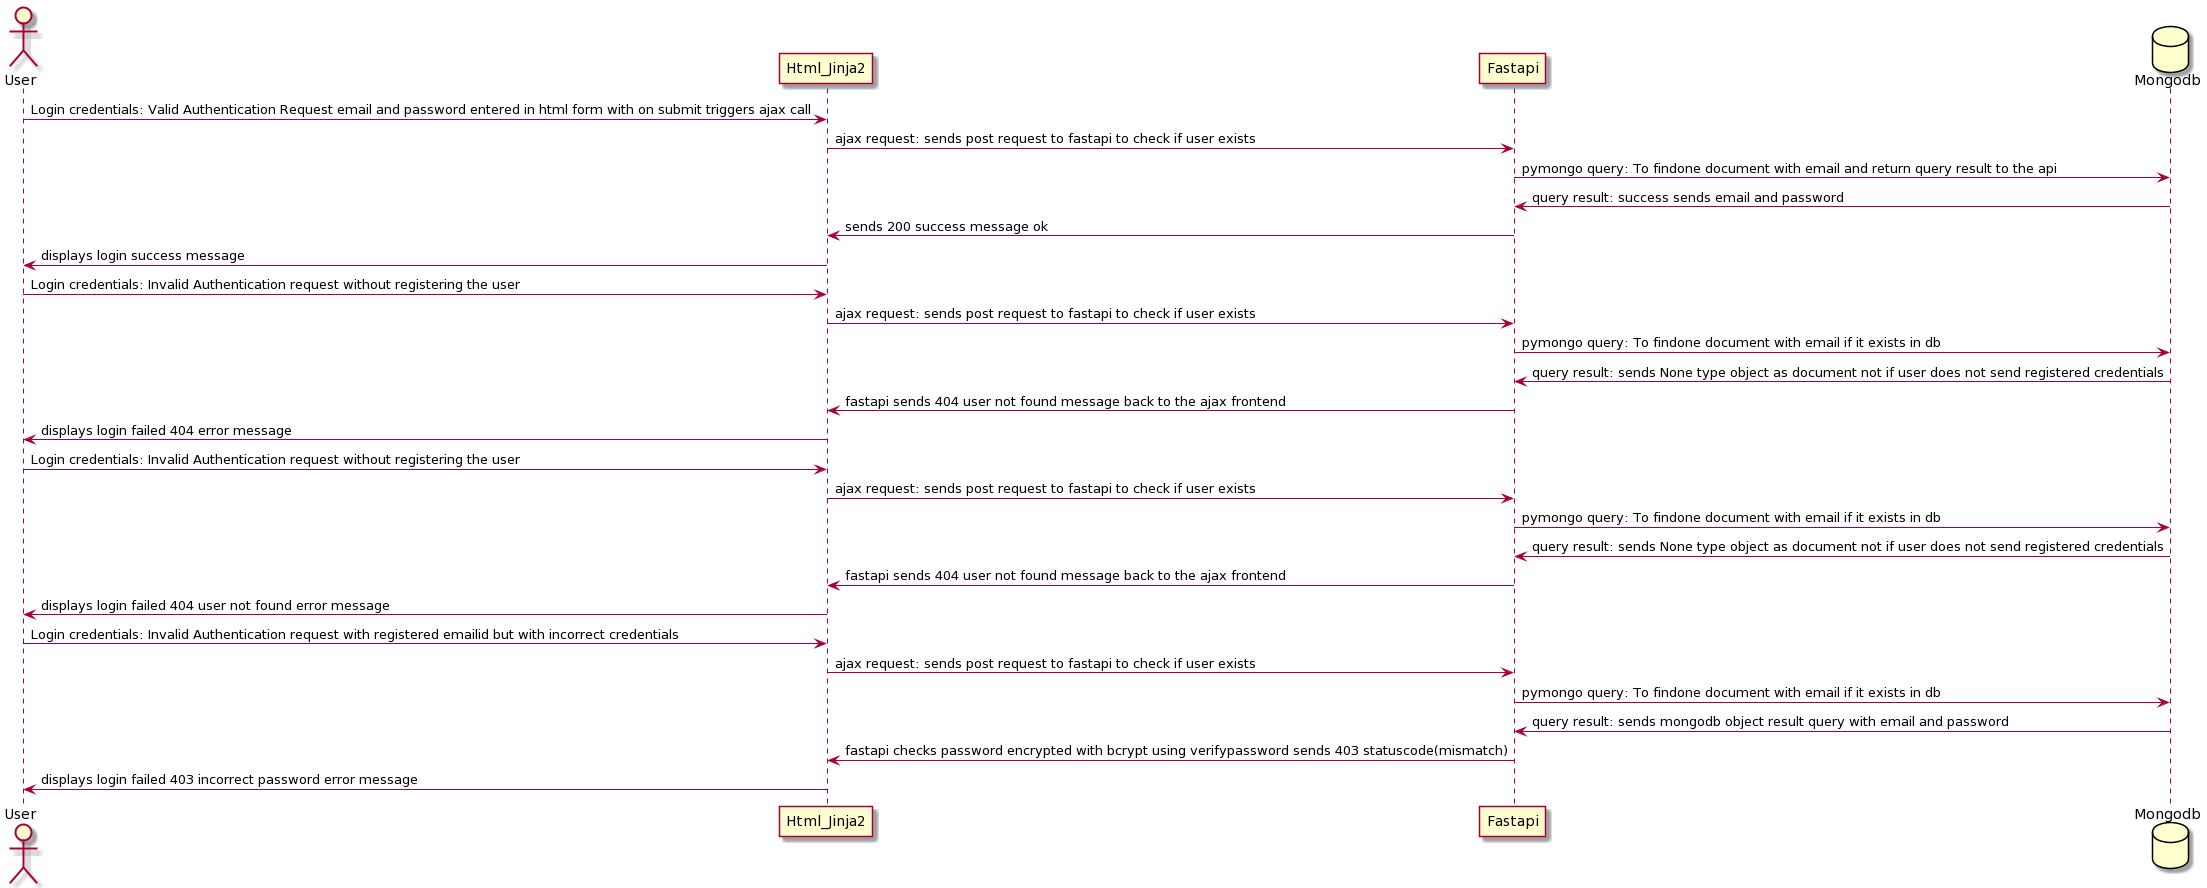

The diagram above was rendered by PlantUML. Its source (embedded in the PNG):
@startuml
actor       User      as Foo

participant Html_Jinja2 as Foo1
participant Fastapi as Foo2
database    Mongodb as Foo3

Foo -> Foo1: Login credentials: Valid Authentication Request email and password entered in html form with on submit triggers ajax call
Foo1 -> Foo2 : ajax request: sends post request to fastapi to check if user exists
Foo2 -> Foo3: pymongo query: To findone document with email and return query result to the api
Foo3-> Foo2: query result: success sends email and password
Foo2 -> Foo1: sends 200 success message ok 
Foo1 -> Foo : displays login success message

Foo -> Foo1: Login credentials: Invalid Authentication request without registering the user 
Foo1 -> Foo2 : ajax request: sends post request to fastapi to check if user exists
Foo2 -> Foo3: pymongo query: To findone document with email if it exists in db
Foo3-> Foo2: query result: sends None type object as document not if user does not send registered credentials
Foo2 -> Foo1: fastapi sends 404 user not found message back to the ajax frontend
Foo1 -> Foo : displays login failed 404 error message

Foo -> Foo1: Login credentials: Invalid Authentication request without registering the user 
Foo1 -> Foo2 : ajax request: sends post request to fastapi to check if user exists
Foo2 -> Foo3: pymongo query: To findone document with email if it exists in db
Foo3-> Foo2: query result: sends None type object as document not if user does not send registered credentials
Foo2 -> Foo1: fastapi sends 404 user not found message back to the ajax frontend
Foo1 -> Foo : displays login failed 404 user not found error message

Foo -> Foo1: Login credentials: Invalid Authentication request with registered emailid but with incorrect credentials 
Foo1 -> Foo2 : ajax request: sends post request to fastapi to check if user exists
Foo2 -> Foo3: pymongo query: To findone document with email if it exists in db
Foo3-> Foo2: query result: sends mongodb object result query with email and password
Foo2 -> Foo1: fastapi checks password encrypted with bcrypt using verifypassword sends 403 statuscode(mismatch)
Foo1 -> Foo : displays login failed 403 incorrect password error message
@enduml